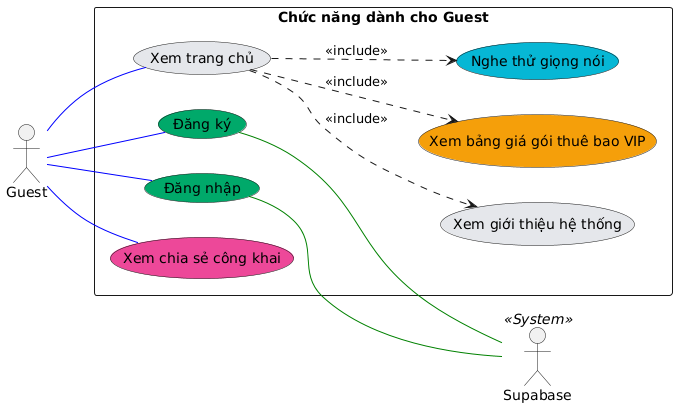

The diagram above was rendered by PlantUML. Its source (embedded in the PNG):
@startuml
left to right direction
skinparam packageStyle rectangle
skinparam shadowing false

actor "Guest" as Guest
actor "Supabase" as Supabase << System >>

rectangle "Chức năng dành cho Guest" {
  usecase "Xem trang chủ" as UC_Home #e5e7eb
  usecase "Xem giới thiệu hệ thống" as UC_Intro #e5e7eb
  usecase "Xem bảng giá gói thuê bao VIP" as UC_Pricing #f59e0b
  usecase "Nghe thử giọng nói" as UC_SampleVoice #06b6d4
  usecase "Đăng ký" as UC_Register #00a86b
  usecase "Đăng nhập" as UC_Login #00a86b
  usecase "Xem chia sẻ công khai" as UC_PublicShare #ec4899

  UC_Home ..> UC_Intro : <<include>>
  UC_Home ..> UC_Pricing : <<include>>
  UC_Home ..> UC_SampleVoice : <<include>>
}

Guest -- UC_Home #blue
Guest -- UC_Register #blue
Guest -- UC_Login #blue
Guest -- UC_PublicShare #blue

UC_Register -- Supabase #green
UC_Login -- Supabase #green
@enduml